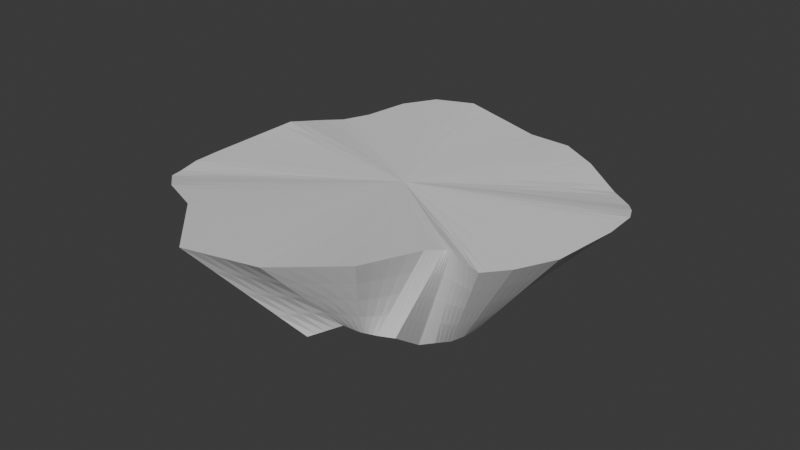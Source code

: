 # Source: Island_3.blend  (saved by Blender 4.2.66; exported with 4.5.12 LTS)
import bpy
from mathutils import Matrix  # noqa: F401  (used for matrix-valued properties, if any)

bpy.ops.wm.read_factory_settings(use_empty=True)
scene = bpy.context.scene
scene.name = 'Scene'

# ---- collections
col_collection = bpy.data.collections.new('Collection'); scene.collection.children.link(col_collection)

# ---- world
world_world = bpy.data.worlds.new('World'); scene.world = world_world
world_world.use_nodes = True; world_world.node_tree.nodes.clear()
_N = world_world.node_tree.nodes; _L = world_world.node_tree.links
n0 = _N.new('ShaderNodeOutputWorld'); n0.name = 'World Output'; n0.location = (300, 300)
n1 = _N.new('ShaderNodeBackground'); n1.name = 'Background'; n1.location = (10, 300)
n1.inputs[0].default_value = (0.05088, 0.05088, 0.05088, 1.0)
_L.new(n1.outputs[0], n0.inputs[0])
n0.is_active_output = True
world_world.color = (0.05088, 0.05088, 0.05088)
world_world.sun_shadow_jitter_overblur = 0.0

# ---- meshes
me_cylinder = bpy.data.meshes.new('Cylinder')
me_cylinder.from_pydata([(0.1639, 1.497, 0.05491), (-0.1168, 2.965, 0.7872), (0.3611, 1.479, 0.06343), (0.4993, 2.946, 0.7872), (0.5502, 1.422, 0.06923), (1.071, 2.606, 0.7941), (0.6879, 0.9398, -0.407), (1.753, 2.057, 0.7806), (0.8494, 0.8457, -0.3429), (2.176, 1.661, 0.8738), (0.9673, 0.6747, -0.3842), (2.345, 1.411, 0.9538), (1.068, 0.5254, -0.3341), (2.477, 1.132, 1.01), (1.107, 0.2847, -0.4468), (2.509, 0.6372, 1.023), (1.151, -0.04836, -0.519), (2.419, -0.3005, 1.035), (1.143, -0.2605, -0.5032), (2.176, -0.8351, 1.049), (1.074, -0.4302, -0.5198), (1.945, -1.14, 1.06), (1.087, -0.7664, -0.3687), (1.674, -1.148, 1.145), (0.9537, -0.9047, -0.3809), (1.604, -1.161, 1.226), (1.13, -1.541, 0.09946), (1.527, -1.192, 1.211), (0.9616, -1.665, 0.1271), (1.405, -1.394, 1.249), (0.7752, -1.73, 0.128), (1.243, -2.301, 1.388), (0.5813, -1.803, 0.1736), (0.5061, -2.928, 1.379), (0.2993, -2.092, 0.05228), (-0.464, -3.148, 1.367), (0.003346, -1.655, 0.1247), (-1.453, -2.203, 1.212), (-0.4296, -1.737, 0.01721), (-2.132, -1.89, 1.134), (-0.7785, -1.473, -0.2279), (-2.548, -1.546, 1.019), (-0.9988, -1.387, -0.07928), (-2.611, -1.35, 0.9996), (-1.066, -1.123, -0.2017), (-2.705, -1.015, 0.9974), (-1.364, -0.7888, -0.1104), (-2.772, -0.5773, 0.9686), (-1.437, -0.2855, -0.1706), (-2.852, 0.1787, 0.9254), (-1.336, -0.3228, -0.1553), (-2.883, 0.8999, 0.9087), (-1.443, 0.4705, -0.04988), (-2.787, 1.468, 0.7843), (-1.314, 0.691, -0.1141), (-2.645, 1.76, 0.7406), (-1.25, 0.8084, -0.1296), (-2.488, 2.156, 0.7371), (-0.431, 0.9856, -0.217), (-2.361, 2.802, 0.7531), (-0.2815, 1.256, -0.1097), (-2.051, 3.227, 0.7749), (-0.0479, 1.389, -0.0868), (-1.451, 3.382, 0.809)], [], [(0, 1, 3, 2), (2, 3, 5, 4), (4, 5, 7, 6), (6, 7, 9, 8), (8, 9, 11, 10), (10, 11, 13, 12), (12, 13, 15, 14), (14, 15, 17, 16), (16, 17, 19, 18), (18, 19, 21, 20), (20, 21, 23, 22), (22, 23, 25, 24), (24, 25, 27, 26), (26, 27, 29, 28), (28, 29, 31, 30), (30, 31, 33, 32), (32, 33, 35, 34), (34, 35, 37, 36), (36, 37, 39, 38), (38, 39, 41, 40), (40, 41, 43, 42), (42, 43, 45, 44), (44, 45, 47, 46), (46, 47, 49, 48), (48, 49, 51, 50), (50, 51, 53, 52), (52, 53, 55, 54), (54, 55, 57, 56), (56, 57, 59, 58), (58, 59, 61, 60), (3, 1, 63, 61, 59, 57, 55, 53, 51, 49, 47, 45, 43, 41, 39, 37, 35, 33, 31, 29, 27, 25, 23, 21, 19, 17, 15, 13, 11, 9, 7, 5), (60, 61, 63, 62), (62, 63, 1, 0), (0, 2, 4, 6, 8, 10, 12, 14, 16, 18, 20, 22, 24, 26, 28, 30, 32, 34, 36, 38, 40, 42, 44, 46, 48, 50, 52, 54, 56, 58, 60, 62)])
_uv = me_cylinder.uv_layers.new(name='UVMap')
_uv.uv.foreach_set('vector', [1.0, 0.5, 1.0, 1.0, 0.9688, 1.0, 0.9688, 0.5, 0.9688, 0.5, 0.9688, 1.0, 0.9375, 1.0, 0.9375, 0.5, 0.9375, 0.5, 0.9375, 1.0, 0.9062, 1.0, 0.9062, 0.5, 0.9062, 0.5, 0.9062, 1.0, 0.875, 1.0, 0.875, 0.5, 0.875, 0.5, 0.875, 1.0, 0.8438, 1.0, 0.8437, 0.5, 0.8437, 0.5, 0.8438, 1.0, 0.8125, 1.0, 0.8125, 0.5, 0.8125, 0.5, 0.8125, 1.0, 0.7812, 1.0, 0.7812, 0.5, 0.7812, 0.5, 0.7812, 1.0, 0.75, 1.0, 0.75, 0.5, 0.75, 0.5, 0.75, 1.0, 0.7188, 1.0, 0.7188, 0.5, 0.7188, 0.5, 0.7188, 1.0, 0.6875, 1.0, 0.6875, 0.5, 0.6875, 0.5, 0.6875, 1.0, 0.6563, 1.0, 0.6562, 0.5, 0.6562, 0.5, 0.6563, 1.0, 0.6289, 1.0, 0.625, 0.5, 0.625, 0.5, 0.6289, 1.0, 0.5745, 1.0, 0.5938, 0.5, 0.5938, 0.5, 0.5745, 1.0, 0.5625, 1.0, 0.5625, 0.5, 0.5625, 0.5, 0.5625, 1.0, 0.5312, 1.0, 0.5312, 0.5, 0.5312, 0.5, 0.5312, 1.0, 0.5, 1.0, 0.5, 0.5, 0.5, 0.5, 0.5, 1.0, 0.4688, 1.0, 0.4688, 0.5, 0.4688, 0.5, 0.4688, 1.0, 0.4375, 1.0, 0.4375, 0.5, 0.4375, 0.5, 0.4375, 1.0, 0.4063, 1.0, 0.4062, 0.5, 0.4062, 0.5, 0.4063, 1.0, 0.375, 1.0, 0.375, 0.5, 0.375, 0.5, 0.375, 1.0, 0.3438, 1.0, 0.3438, 0.5, 0.3438, 0.5, 0.3438, 1.0, 0.3125, 1.0, 0.3125, 0.5, 0.3125, 0.5, 0.3125, 1.0, 0.2812, 1.0, 0.2812, 0.5, 0.2812, 0.5, 0.2812, 1.0, 0.25, 1.0, 0.25, 0.5, 0.25, 0.5, 0.25, 1.0, 0.2188, 1.0, 0.2188, 0.5, 0.2188, 0.5, 0.2188, 1.0, 0.1875, 1.0, 0.1875, 0.5, 0.1875, 0.5, 0.1875, 1.0, 0.1562, 1.0, 0.1562, 0.5, 0.1562, 0.5, 0.1562, 1.0, 0.125, 1.0, 0.125, 0.5, 0.125, 0.5, 0.125, 1.0, 0.09375, 1.0, 0.09375, 0.5, 0.09375, 0.5, 0.09375, 1.0, 0.0625, 1.0, 0.0625, 0.5, 0.2968, 0.4854, 0.25, 0.49, 0.2032, 0.4854, 0.1582, 0.4717, 0.1167, 0.4496, 0.08029, 0.4197, 0.05045, 0.3833, 0.02827, 0.3418, 0.01461, 0.2968, 0.01, 0.25, 0.01461, 0.2032, 0.02827, 0.1582, 0.05045, 0.1167, 0.08029, 0.08029, 0.1167, 0.05045, 0.1582, 0.02827, 0.2032, 0.01461, 0.25, 0.01, 0.2968, 0.01461, 0.3418, 0.02827, 0.3578, 0.03678, 0.4206, 0.08769, 0.4496, 0.1167, 0.4717, 0.1582, 0.4854, 0.2032, 0.49, 0.25, 0.4854, 0.2968, 0.4717, 0.3418, 0.4496, 0.3833, 0.4197, 0.4197, 0.3833, 0.4496, 0.3418, 0.4717, 0.0625, 0.5, 0.0625, 1.0, 0.03125, 1.0, 0.03125, 0.5, 0.03125, 0.5, 0.03125, 1.0, 0.0, 1.0, 0.0, 0.5, 0.75, 0.49, 0.7968, 0.4854, 0.8418, 0.4717, 0.8833, 0.4496, 0.9197, 0.4197, 0.9496, 0.3833, 0.9717, 0.3418, 0.9854, 0.2968, 0.99, 0.25, 0.9854, 0.2032, 0.9717, 0.1582, 0.9496, 0.1167, 0.9197, 0.08029, 0.8833, 0.05045, 0.8418, 0.02827, 0.7968, 0.01461, 0.75, 0.01, 0.7032, 0.01461, 0.6582, 0.02827, 0.6167, 0.05045, 0.5803, 0.08029, 0.5504, 0.1167, 0.5283, 0.1582, 0.5146, 0.2032, 0.51, 0.25, 0.5146, 0.2968, 0.5283, 0.3418, 0.5504, 0.3833, 0.5803, 0.4197, 0.6167, 0.4496, 0.6582, 0.4717, 0.7032, 0.4854])
me_cylinder.update()

# ---- objects
ob_cylinder = bpy.data.objects.new('Cylinder', me_cylinder)

# ---- transforms, parenting, visibility, modifiers, constraints
ob_cylinder.location = (0.0, 0.0, 0.0)
_m = ob_cylinder.modifiers.new('Subdivision', 'SUBSURF')
_m.subdivision_type = 'SIMPLE'
_m.levels = 2

# ---- collection membership
col_collection.objects.link(ob_cylinder)

# ---- scene / render settings (as saved in the file)
scene.frame_start = 1; scene.frame_end = 250; scene.frame_set(1)
scene.render.engine = 'BLENDER_EEVEE_NEXT'
bpy.context.view_layer.update()

# ---- added for rendering (the .blend has no active camera and no usable light): camera, sun
cam_auto = bpy.data.cameras.new('AutoCamera')
cam_auto.lens = 50.0
cam_auto.sensor_width = 36.0
cam_auto.clip_end = 1000.0
ob_auto_camera = bpy.data.objects.new('AutoCamera', cam_auto)
scene.collection.objects.link(ob_auto_camera)
ob_auto_camera.location = (7.84482, -9.52084, 6.8596)
ob_auto_camera.rotation_euler = (1.09748, -7.21219e-08, 0.694738)
scene.camera = ob_auto_camera
light_auto_sun = bpy.data.lights.new('AutoSun', 'SUN')
light_auto_sun.energy = 3.0
light_auto_sun.angle = 0.0523599
ob_auto_sun = bpy.data.objects.new('AutoSun', light_auto_sun)
scene.collection.objects.link(ob_auto_sun)
ob_auto_sun.rotation_euler = (0.872665, 0.174533, 0.523599)
bpy.context.view_layer.update()
